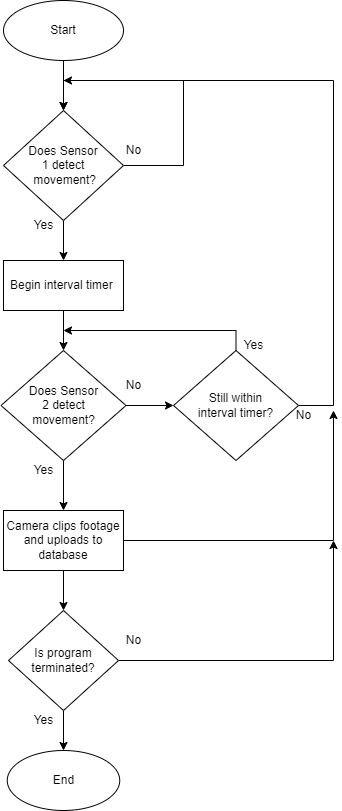

The diagram above was exported from draw.io. Its source (the exported page's mxGraphModel, read from the mxfile embedded in the PNG):
<mxGraphModel dx="1050" dy="545" grid="1" gridSize="10" guides="1" tooltips="1" connect="1" arrows="1" fold="1" page="1" pageScale="1" pageWidth="850" pageHeight="1100" math="0" shadow="0">
  <root>
    <mxCell id="0" />
    <mxCell id="1" parent="0" />
    <mxCell id="Lx5FxVdhqiOAjh-NJIth-4" value="" style="edgeStyle=orthogonalEdgeStyle;rounded=0;orthogonalLoop=1;jettySize=auto;html=1;" parent="1" source="Lx5FxVdhqiOAjh-NJIth-1" target="Lx5FxVdhqiOAjh-NJIth-3" edge="1">
      <mxGeometry relative="1" as="geometry" />
    </mxCell>
    <mxCell id="Lx5FxVdhqiOAjh-NJIth-1" value="Start" style="ellipse;whiteSpace=wrap;html=1;" parent="1" vertex="1">
      <mxGeometry x="300" y="10" width="120" height="60" as="geometry" />
    </mxCell>
    <mxCell id="Lx5FxVdhqiOAjh-NJIth-5" style="edgeStyle=orthogonalEdgeStyle;rounded=0;orthogonalLoop=1;jettySize=auto;html=1;entryX=0.5;entryY=0;entryDx=0;entryDy=0;" parent="1" source="Lx5FxVdhqiOAjh-NJIth-3" target="Lx5FxVdhqiOAjh-NJIth-3" edge="1">
      <mxGeometry relative="1" as="geometry">
        <mxPoint x="360" y="90" as="targetPoint" />
        <Array as="points">
          <mxPoint x="480" y="175" />
          <mxPoint x="480" y="90" />
          <mxPoint x="360" y="90" />
        </Array>
      </mxGeometry>
    </mxCell>
    <mxCell id="Lx5FxVdhqiOAjh-NJIth-7" style="edgeStyle=orthogonalEdgeStyle;rounded=0;orthogonalLoop=1;jettySize=auto;html=1;entryX=0.5;entryY=0;entryDx=0;entryDy=0;" parent="1" source="Lx5FxVdhqiOAjh-NJIth-3" target="Lx5FxVdhqiOAjh-NJIth-9" edge="1">
      <mxGeometry relative="1" as="geometry">
        <mxPoint x="360" y="280" as="targetPoint" />
      </mxGeometry>
    </mxCell>
    <mxCell id="Lx5FxVdhqiOAjh-NJIth-3" value="Does Sensor &lt;br&gt;1 detect&lt;br&gt;&amp;nbsp;movement?" style="rhombus;whiteSpace=wrap;html=1;" parent="1" vertex="1">
      <mxGeometry x="300" y="120" width="120" height="110" as="geometry" />
    </mxCell>
    <mxCell id="Lx5FxVdhqiOAjh-NJIth-6" value="No" style="text;html=1;align=center;verticalAlign=middle;resizable=0;points=[];autosize=1;strokeColor=none;fillColor=none;" parent="1" vertex="1">
      <mxGeometry x="410" y="145" width="40" height="30" as="geometry" />
    </mxCell>
    <mxCell id="Lx5FxVdhqiOAjh-NJIth-8" value="Yes" style="text;html=1;align=center;verticalAlign=middle;resizable=0;points=[];autosize=1;strokeColor=none;fillColor=none;" parent="1" vertex="1">
      <mxGeometry x="320" y="220" width="40" height="30" as="geometry" />
    </mxCell>
    <mxCell id="Lx5FxVdhqiOAjh-NJIth-11" value="" style="edgeStyle=orthogonalEdgeStyle;rounded=0;orthogonalLoop=1;jettySize=auto;html=1;" parent="1" source="Lx5FxVdhqiOAjh-NJIth-9" target="Lx5FxVdhqiOAjh-NJIth-10" edge="1">
      <mxGeometry relative="1" as="geometry" />
    </mxCell>
    <mxCell id="Lx5FxVdhqiOAjh-NJIth-9" value="Begin interval timer&amp;nbsp;" style="rounded=0;whiteSpace=wrap;html=1;" parent="1" vertex="1">
      <mxGeometry x="300" y="270" width="120" height="50" as="geometry" />
    </mxCell>
    <mxCell id="Lx5FxVdhqiOAjh-NJIth-13" value="" style="edgeStyle=orthogonalEdgeStyle;rounded=0;orthogonalLoop=1;jettySize=auto;html=1;" parent="1" source="Lx5FxVdhqiOAjh-NJIth-10" target="Lx5FxVdhqiOAjh-NJIth-12" edge="1">
      <mxGeometry relative="1" as="geometry" />
    </mxCell>
    <mxCell id="Lx5FxVdhqiOAjh-NJIth-16" value="" style="edgeStyle=orthogonalEdgeStyle;rounded=0;orthogonalLoop=1;jettySize=auto;html=1;" parent="1" source="Lx5FxVdhqiOAjh-NJIth-10" target="Lx5FxVdhqiOAjh-NJIth-15" edge="1">
      <mxGeometry relative="1" as="geometry" />
    </mxCell>
    <mxCell id="Lx5FxVdhqiOAjh-NJIth-10" value="Does Sensor&lt;br&gt;2 detect&lt;br&gt;movement?" style="rhombus;whiteSpace=wrap;html=1;rounded=0;" parent="1" vertex="1">
      <mxGeometry x="297.5" y="360" width="125" height="110" as="geometry" />
    </mxCell>
    <mxCell id="Lx5FxVdhqiOAjh-NJIth-23" style="edgeStyle=orthogonalEdgeStyle;rounded=0;orthogonalLoop=1;jettySize=auto;html=1;" parent="1" source="Lx5FxVdhqiOAjh-NJIth-12" edge="1">
      <mxGeometry relative="1" as="geometry">
        <mxPoint x="630" y="420" as="targetPoint" />
      </mxGeometry>
    </mxCell>
    <mxCell id="ObX8C9m_a-rFlt3IML2l-2" value="" style="edgeStyle=orthogonalEdgeStyle;rounded=0;orthogonalLoop=1;jettySize=auto;html=1;" edge="1" parent="1" source="Lx5FxVdhqiOAjh-NJIth-12" target="ObX8C9m_a-rFlt3IML2l-1">
      <mxGeometry relative="1" as="geometry" />
    </mxCell>
    <mxCell id="Lx5FxVdhqiOAjh-NJIth-12" value="Camera clips footage and uploads to database" style="whiteSpace=wrap;html=1;rounded=0;" parent="1" vertex="1">
      <mxGeometry x="300" y="520" width="120" height="60" as="geometry" />
    </mxCell>
    <mxCell id="Lx5FxVdhqiOAjh-NJIth-14" value="Yes" style="text;html=1;align=center;verticalAlign=middle;resizable=0;points=[];autosize=1;strokeColor=none;fillColor=none;" parent="1" vertex="1">
      <mxGeometry x="320" y="465" width="40" height="30" as="geometry" />
    </mxCell>
    <mxCell id="Lx5FxVdhqiOAjh-NJIth-17" style="edgeStyle=orthogonalEdgeStyle;rounded=0;orthogonalLoop=1;jettySize=auto;html=1;exitX=0.5;exitY=0;exitDx=0;exitDy=0;" parent="1" source="Lx5FxVdhqiOAjh-NJIth-15" edge="1">
      <mxGeometry relative="1" as="geometry">
        <mxPoint x="360" y="340" as="targetPoint" />
        <Array as="points">
          <mxPoint x="533" y="340" />
          <mxPoint x="360" y="340" />
        </Array>
      </mxGeometry>
    </mxCell>
    <mxCell id="Lx5FxVdhqiOAjh-NJIth-19" style="edgeStyle=orthogonalEdgeStyle;rounded=0;orthogonalLoop=1;jettySize=auto;html=1;" parent="1" source="Lx5FxVdhqiOAjh-NJIth-15" edge="1">
      <mxGeometry relative="1" as="geometry">
        <mxPoint x="360" y="90" as="targetPoint" />
        <Array as="points">
          <mxPoint x="630" y="415" />
          <mxPoint x="630" y="90" />
        </Array>
      </mxGeometry>
    </mxCell>
    <mxCell id="Lx5FxVdhqiOAjh-NJIth-15" value="Still within &lt;br&gt;interval timer?" style="rhombus;whiteSpace=wrap;html=1;rounded=0;" parent="1" vertex="1">
      <mxGeometry x="470" y="360" width="125" height="110" as="geometry" />
    </mxCell>
    <mxCell id="Lx5FxVdhqiOAjh-NJIth-18" value="Yes" style="text;html=1;align=center;verticalAlign=middle;resizable=0;points=[];autosize=1;strokeColor=none;fillColor=none;" parent="1" vertex="1">
      <mxGeometry x="530" y="340" width="40" height="30" as="geometry" />
    </mxCell>
    <mxCell id="Lx5FxVdhqiOAjh-NJIth-20" value="No" style="text;html=1;align=center;verticalAlign=middle;resizable=0;points=[];autosize=1;strokeColor=none;fillColor=none;" parent="1" vertex="1">
      <mxGeometry x="580" y="410" width="40" height="30" as="geometry" />
    </mxCell>
    <mxCell id="Lx5FxVdhqiOAjh-NJIth-24" value="No" style="text;html=1;align=center;verticalAlign=middle;resizable=0;points=[];autosize=1;strokeColor=none;fillColor=none;" parent="1" vertex="1">
      <mxGeometry x="410" y="380" width="40" height="30" as="geometry" />
    </mxCell>
    <mxCell id="ObX8C9m_a-rFlt3IML2l-3" style="edgeStyle=orthogonalEdgeStyle;rounded=0;orthogonalLoop=1;jettySize=auto;html=1;" edge="1" parent="1" source="ObX8C9m_a-rFlt3IML2l-1">
      <mxGeometry relative="1" as="geometry">
        <mxPoint x="630" y="550" as="targetPoint" />
      </mxGeometry>
    </mxCell>
    <mxCell id="ObX8C9m_a-rFlt3IML2l-6" style="edgeStyle=orthogonalEdgeStyle;rounded=0;orthogonalLoop=1;jettySize=auto;html=1;entryX=0.5;entryY=0;entryDx=0;entryDy=0;" edge="1" parent="1" source="ObX8C9m_a-rFlt3IML2l-1" target="ObX8C9m_a-rFlt3IML2l-5">
      <mxGeometry relative="1" as="geometry" />
    </mxCell>
    <mxCell id="ObX8C9m_a-rFlt3IML2l-1" value="Is program terminated?" style="rhombus;whiteSpace=wrap;html=1;rounded=0;" vertex="1" parent="1">
      <mxGeometry x="305" y="620" width="110" height="100" as="geometry" />
    </mxCell>
    <mxCell id="ObX8C9m_a-rFlt3IML2l-4" value="No" style="text;html=1;align=center;verticalAlign=middle;resizable=0;points=[];autosize=1;strokeColor=none;fillColor=none;" vertex="1" parent="1">
      <mxGeometry x="410" y="635" width="40" height="30" as="geometry" />
    </mxCell>
    <mxCell id="ObX8C9m_a-rFlt3IML2l-5" value="End" style="ellipse;whiteSpace=wrap;html=1;" vertex="1" parent="1">
      <mxGeometry x="303.75" y="760" width="112.5" height="60" as="geometry" />
    </mxCell>
    <mxCell id="ObX8C9m_a-rFlt3IML2l-7" value="Yes" style="text;html=1;align=center;verticalAlign=middle;resizable=0;points=[];autosize=1;strokeColor=none;fillColor=none;" vertex="1" parent="1">
      <mxGeometry x="320" y="715" width="40" height="30" as="geometry" />
    </mxCell>
  </root>
</mxGraphModel>